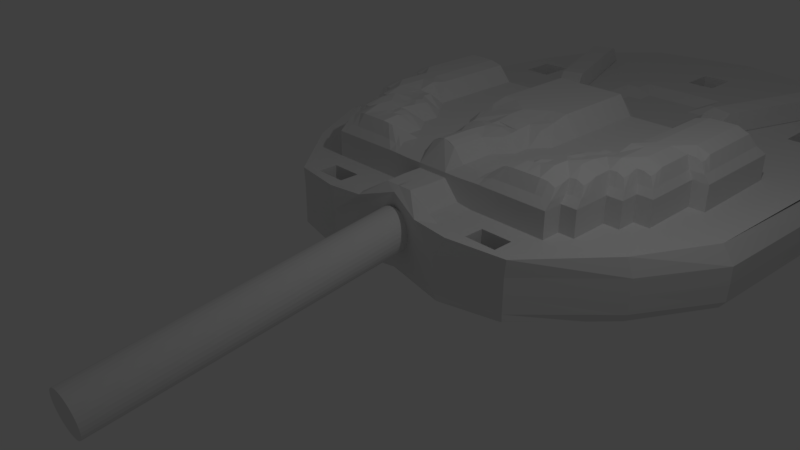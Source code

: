 # Source: ahmed_valve.blend  (saved by Blender 2.78.0; exported with 4.5.12 LTS)
import bpy
from mathutils import Matrix  # noqa: F401  (used for matrix-valued properties, if any)

bpy.ops.wm.read_factory_settings(use_empty=True)
scene = bpy.context.scene
scene.name = 'Scene'

# ---- collections
col_collection_1 = bpy.data.collections.new('Collection 1'); scene.collection.children.link(col_collection_1)

# ---- materials (node trees are filled in below, after node groups)
mat_material = bpy.data.materials.new('Material')
mat_material.alpha_threshold = 0.0
mat_material.use_transparent_shadow = False
mat_material.roughness = 0.5
mat_material.line_color = (0.0, 0.0, 0.0, 1.0)

# ---- material node trees

# ---- world
world_world = bpy.data.worlds.new('World'); scene.world = world_world
world_world.color = (0.05088, 0.05088, 0.05088)
world_world.use_sun_shadow = False
world_world.sun_shadow_jitter_overblur = 0.0
world_world.cycles.sampling_method = 'MANUAL'

# ---- cameras
cam_camera = bpy.data.cameras.new('Camera')
cam_camera.clip_end = 100.0
cam_camera.lens = 35.0
cam_camera.sensor_width = 32.0
cam_camera.sensor_height = 18.0
cam_camera.ortho_scale = 7.314
cam_camera.dof.focus_distance = 0.0
cam_camera.dof.aperture_fstop = 128.0

# ---- lights
light_lamp = bpy.data.lights.new('Lamp', 'POINT')
light_lamp.transmission_factor = 0.0
light_lamp.cutoff_distance = 30.0
light_lamp.energy = 100.0
light_lamp.shadow_buffer_clip_start = 1.001
light_lamp.shadow_soft_size = 0.1
light_lamp.shadow_maximum_resolution = 0.006
light_lamp.use_absolute_resolution = True

# ---- meshes
me_cylinder = bpy.data.meshes.new('Cylinder')
me_cylinder.from_pydata([(0.0, 1.0, -1.0), (0.0, 1.0, 1.0), (0.1951, 0.9808, -1.0), (0.1951, 0.9808, 1.0), (0.3827, 0.9239, -1.0), (0.3827, 0.9239, 1.0), (0.5556, 0.8315, -1.0), (0.5556, 0.8315, 1.0), (0.7071, 0.7071, -1.0), (0.7071, 0.7071, 1.0), (0.8315, 0.5556, -1.0), (0.8315, 0.5556, 1.0), (0.9239, 0.3827, -1.0), (0.9239, 0.3827, 1.0), (0.9808, 0.1951, -1.0), (0.9808, 0.1951, 1.0), (1.0, 7.55e-08, -1.0), (1.0, 7.55e-08, 1.0), (0.9808, -0.1951, -1.0), (0.9808, -0.1951, 1.0), (0.9239, -0.3827, -1.0), (0.9239, -0.3827, 1.0), (0.8315, -0.5556, -1.0), (0.8315, -0.5556, 1.0), (0.7071, -0.7071, -1.0), (0.7071, -0.7071, 1.0), (0.5556, -0.8315, -1.0), (0.5556, -0.8315, 1.0), (0.3827, -0.9239, -1.0), (0.3827, -0.9239, 1.0), (0.1951, -0.9808, -1.0), (0.1951, -0.9808, 1.0), (-3.258e-07, -1.0, -1.0), (-3.258e-07, -1.0, 1.0), (-0.1951, -0.9808, -1.0), (-0.1951, -0.9808, 1.0), (-0.3827, -0.9239, -1.0), (-0.3827, -0.9239, 1.0), (-0.5556, -0.8315, -1.0), (-0.5556, -0.8315, 1.0), (-0.7071, -0.7071, -1.0), (-0.7071, -0.7071, 1.0), (-0.8315, -0.5556, -1.0), (-0.8315, -0.5556, 1.0), (-0.9239, -0.3827, -1.0), (-0.9239, -0.3827, 1.0), (-0.9808, -0.1951, -1.0), (-0.9808, -0.1951, 1.0), (-1.0, 9.656e-07, -1.0), (-1.0, 9.656e-07, 1.0), (-0.9808, 0.1951, -1.0), (-0.9808, 0.1951, 1.0), (-0.9239, 0.3827, -1.0), (-0.9239, 0.3827, 1.0), (-0.8315, 0.5556, -1.0), (-0.8315, 0.5556, 1.0), (-0.7071, 0.7071, -1.0), (-0.7071, 0.7071, 1.0), (-0.5556, 0.8315, -1.0), (-0.5556, 0.8315, 1.0), (-0.3827, 0.9239, -1.0), (-0.3827, 0.9239, 1.0), (-0.1951, 0.9808, -1.0), (-0.1951, 0.9808, 1.0)], [], [(0, 1, 3, 2), (2, 3, 5, 4), (4, 5, 7, 6), (6, 7, 9, 8), (8, 9, 11, 10), (10, 11, 13, 12), (12, 13, 15, 14), (14, 15, 17, 16), (16, 17, 19, 18), (18, 19, 21, 20), (20, 21, 23, 22), (22, 23, 25, 24), (24, 25, 27, 26), (26, 27, 29, 28), (28, 29, 31, 30), (30, 31, 33, 32), (32, 33, 35, 34), (34, 35, 37, 36), (36, 37, 39, 38), (38, 39, 41, 40), (40, 41, 43, 42), (42, 43, 45, 44), (44, 45, 47, 46), (46, 47, 49, 48), (48, 49, 51, 50), (50, 51, 53, 52), (52, 53, 55, 54), (54, 55, 57, 56), (56, 57, 59, 58), (58, 59, 61, 60), (3, 1, 63, 61, 59, 57, 55, 53, 51, 49, 47, 45, 43, 41, 39, 37, 35, 33, 31, 29, 27, 25, 23, 21, 19, 17, 15, 13, 11, 9, 7, 5), (60, 61, 63, 62), (62, 63, 1, 0), (0, 2, 4, 6, 8, 10, 12, 14, 16, 18, 20, 22, 24, 26, 28, 30, 32, 34, 36, 38, 40, 42, 44, 46, 48, 50, 52, 54, 56, 58, 60, 62)])
me_cylinder.use_remesh_preserve_volume = False
me_cylinder.use_remesh_preserve_attributes = False
me_cylinder.use_mirror_vertex_groups = False
me_cylinder.update()
me_cube = bpy.data.meshes.new('Cube')
me_cube.from_pydata([(0.3932, 0.1324, 1.012), (0.4067, 0.1755, 1.534), (0.6257, 0.663, 1.012), (0.6053, 0.6137, 1.584), (0.3046, 0.1557, 1.012), (0.3181, 0.1988, 1.534), (0.537, 0.6862, 1.012), (0.5167, 0.637, 1.584), (0.5899, 0.5813, 1.012), (0.5899, 0.5813, 1.684), (0.5013, 0.6046, 1.012), (0.5013, 0.6046, 1.684), (0.4266, 0.2086, 1.012), (0.3379, 0.2319, 1.684), (0.4266, 0.2086, 1.684), (0.3379, 0.2319, 1.012), (0.7291, 0.7082, -0.7162), (0.7634, -0.7318, -0.7162), (0.7187, 0.7082, 1.0), (0.7507, -0.7318, 1.0), (0.958, 1.073e-06, -0.7162), (-4.941e-05, 1.0, -0.7162), (0.7406, 0.7082, 0.0), (-0.001234, -0.9553, -0.7162), (0.7767, -0.7318, 0.0), (0.9326, 5.96e-07, 1.0), (-0.0004116, 1.0, 1.0), (6.149e-05, -0.9553, 1.475), (2.384e-07, 1.0, 0.0), (-2.98e-07, -0.9553, 0.0), (0.9823, 7.153e-07, 0.0), (-1.192e-07, 8.345e-07, 0.7976), (5.96e-08, 1.192e-06, -0.7162), (0.9307, -0.5, -0.7162), (0.7406, 0.7082, 0.5), (0.7767, -0.7318, 0.5), (0.9071, -0.5, 1.0), (0.8344, 0.5, -0.7162), (0.4523, 0.9193, -0.7162), (0.7394, 0.7082, -0.5), (0.5012, -0.9553, -0.7162), (0.7754, -0.7318, -0.5), (0.8171, 0.5, 1.0), (0.46, 0.9193, 1.0), (0.5058, -0.9553, 1.0), (0.4483, 0.9193, 0.0), (2.384e-07, 1.0, 0.5), (0.0001512, 1.0, -0.5), (0.5, -0.9553, 0.0), (0.0003184, -0.9553, -0.5), (-4.172e-07, -0.9553, 0.513), (0.9534, -0.5, 0.0), (0.8518, 0.5, 0.0), (0.9797, 9.537e-07, -0.5), (0.9823, 5.96e-07, 0.5), (-3.576e-07, -0.5, 1.0), (5.96e-08, 0.5, 1.0), (0.5, 7.153e-07, 1.0), (0.5, 1.073e-06, -0.7162), (1.192e-07, 0.5, -0.7162), (0.0, -0.5, -0.7162), (0.5, -0.5, -0.7162), (0.5, 0.5, -0.7162), (0.5, 0.5, 1.0), (0.8518, 0.5, 0.5), (0.85, 0.5, -0.5), (0.9511, -0.5, -0.5), (0.5, -0.9553, 0.5), (0.5001, -0.9553, -0.5), (0.4487, 0.9193, -0.5), (0.4483, 0.9193, 0.5), (0.9534, -0.5, 0.5), (0.2644, -1.0, -0.7162), (0.2874, -0.9921, 1.088), (-4.172e-07, -0.75, 1.0), (-5.96e-08, 0.25, 0.7976), (0.75, 5.96e-07, 1.0), (0.25, 1.073e-06, -0.7162), (1.192e-07, 0.75, -0.7162), (5.96e-08, -0.25, -0.7162), (-2.384e-07, -0.25, 1.0), (1.192e-07, 0.75, 1.0), (0.25, 8.345e-07, 1.0), (0.75, 1.073e-06, -0.7162), (1.192e-07, 0.25, -0.7162), (0.0, -0.75, -0.7162), (0.25, -0.5, -0.7162), (0.75, -0.5, -0.7162), (0.5, -0.25, -0.7162), (0.5, -0.75, -0.7162), (0.25, 0.5, -0.7162), (0.75, 0.5, -0.7162), (0.5, 0.75, -0.7162), (0.5, 0.25, -0.7162), (0.5, 0.25, 1.0), (0.5, 0.75, 1.0), (0.75, 0.5, 1.0), (0.25, 0.5, 1.0), (0.5, -0.75, 1.0), (0.75, -0.5, 1.0), (0.75, -0.25, 1.0), (0.25, 0.75, 1.0), (0.75, 0.25, 1.0), (0.75, 0.25, -0.7162), (0.25, 0.75, -0.7162), (0.75, -0.25, -0.7162), (0.25, -0.25, -0.7162), (0.25, -0.75, -0.7162), (0.25, 0.25, -0.7162), (0.25, 0.25, 1.0), (-4.768e-07, -0.875, 1.604), (-1.192e-07, 0.125, 0.7976), (0.875, 5.96e-07, 1.0), (0.125, 1.192e-06, -0.7162), (5.96e-08, -0.125, -0.7162), (-2.98e-07, -0.375, 1.0), (1.192e-07, 0.625, 1.0), (0.375, 7.153e-07, 1.0), (0.625, 1.073e-06, -0.7162), (1.192e-07, 0.375, -0.7162), (0.0, -0.625, -0.7162), (0.125, -0.5, -0.7162), (0.625, -0.5, -0.7162), (0.5, -0.125, -0.7162), (0.5, -0.625, -0.7162), (0.125, 0.5, -0.7162), (0.625, 0.5, -0.7162), (0.5, 0.375, -0.7162), (0.5, 0.125, 1.0), (0.5, 0.625, 1.0), (0.375, 0.5, 1.0), (0.5, -0.875, 1.0), (0.875, -0.5, 1.0), (-4.172e-07, -0.625, 1.0), (0.0, 0.375, 0.7976), (0.625, 5.96e-07, 1.0), (0.375, 1.073e-06, -0.7162), (1.192e-07, 0.625, -0.7162), (5.96e-08, -0.375, -0.7162), (-1.788e-07, -0.125, 1.0), (0.125, 8.345e-07, 0.7976), (0.875, 9.537e-07, -0.7162), (5.96e-08, 0.125, -0.7162), (0.0, -0.875, -0.7162), (0.375, -0.5, -0.7162), (0.875, -0.5, -0.7162), (0.5, -0.375, -0.7162), (0.5, -0.875, -0.7162), (0.375, 0.5, -0.7162), (0.5, 0.625, -0.7162), (0.5, 0.125, -0.7162), (0.5, 0.375, 1.0), (0.625, 0.5, 1.0), (0.125, 0.5, 1.0), (0.75, -0.375, 1.0), (0.75, -0.125, 1.0), (0.25, 0.625, 1.0), (0.375, 0.75, 1.0), (0.125, 0.75, 1.0), (0.75, 0.125, 1.0), (0.75, 0.375, 1.0), (0.625, 0.25, 1.0), (0.625, 0.25, -0.7162), (0.75, 0.375, -0.7162), (0.75, 0.125, -0.7162), (0.125, 0.75, -0.7162), (0.375, 0.75, -0.7162), (0.25, 0.625, -0.7162), (0.625, -0.25, -0.7162), (0.75, -0.125, -0.7162), (0.75, -0.375, -0.7162), (0.125, -0.25, -0.7162), (0.375, -0.25, -0.7162), (0.25, -0.125, -0.7162), (0.25, -0.375, -0.7162), (0.125, -0.75, -0.7162), (0.375, -0.75, -0.7162), (0.25, -0.625, -0.7162), (0.25, -0.875, -0.7162), (0.125, 0.25, -0.7162), (0.375, 0.25, -0.7162), (0.25, 0.375, -0.7162), (0.25, 0.125, -0.7162), (0.25, 0.125, 1.0), (0.25, 0.375, 1.0), (0.375, 0.25, 1.0), (0.125, 0.25, 0.7976), (0.25, -0.875, 1.0), (0.375, -0.875, 1.0), (0.125, 0.375, 0.7976), (0.375, 0.375, 1.0), (0.375, 0.125, 1.0), (0.375, 0.125, -0.7162), (0.375, 0.375, -0.7162), (0.125, 0.375, -0.7162), (0.375, -0.875, -0.7162), (0.375, -0.625, -0.7162), (0.125, -0.625, -0.7162), (0.375, -0.375, -0.7162), (0.375, -0.125, -0.7162), (0.125, -0.125, -0.7162), (0.625, -0.125, -0.7162), (0.625, -0.625, -0.7162), (0.375, 0.625, -0.7162), (0.625, 0.375, -0.7162), (0.625, 0.375, 1.0), (0.375, 0.625, 1.0), (0.625, -0.625, 1.0), (0.125, 0.625, 1.0), (0.625, 0.125, 1.0), (0.625, 0.125, -0.7162), (0.125, 0.625, -0.7162), (0.625, -0.375, -0.7162), (0.125, -0.375, -0.7162), (0.125, -0.875, -0.7162), (0.125, 0.125, -0.7162), (0.125, 0.125, 0.7976), (0.125, -0.875, 1.058), (-0.0007591, -0.9375, 1.604), (-1.192e-07, 0.0625, 0.7976), (0.9375, 4.768e-07, 1.0), (0.0625, 1.192e-06, -0.7162), (5.96e-08, -0.0625, -0.7162), (-2.98e-07, -0.4375, 1.0), (5.96e-08, 0.5625, 1.0), (0.4375, 7.153e-07, 1.0), (0.5625, 1.073e-06, -0.7162), (1.192e-07, 0.4375, -0.7162), (0.0, -0.5625, -0.7162), (0.0625, -0.5, -0.7162), (0.5625, -0.5, -0.7162), (0.5, -0.0625, -0.7162), (0.5, -0.5625, -0.7162), (0.0625, 0.5, -0.7162), (0.5625, 0.5, -0.7162), (0.5, 0.4375, -0.7162), (0.5, 0.0625, 1.0), (0.5, 0.5625, 1.0), (0.4375, 0.5, 1.0), (0.5017, -0.9375, 1.0), (0.9114, -0.5, 1.0), (-4.172e-07, -0.6875, 1.0), (0.0, 0.3125, 0.7976), (0.6875, 5.96e-07, 1.0), (0.3125, 1.073e-06, -0.7162), (5.96e-08, -0.3125, -0.7162), (-2.384e-07, -0.1875, 1.0), (0.1875, 8.345e-07, 0.7976), (0.8125, 1.073e-06, -0.7162), (5.96e-08, 0.1875, -0.7162), (0.0, -0.8125, -0.7162), (0.3125, -0.5, -0.7162), (0.8125, -0.5, -0.7162), (0.5, -0.3125, -0.7162), (0.5, -0.8125, -0.7162), (0.3125, 0.5, -0.7162), (0.8125, 0.5, -0.7162), (0.5, 0.6875, -0.7162), (0.5, 0.1875, -0.7162), (0.5, 0.3125, 1.0), (0.6875, 0.5, 1.0), (0.1875, 0.5, 1.0), (0.6875, -0.5, 1.0), (0.75, -0.4375, 1.0), (0.75, -0.1875, 1.0), (0.25, 0.5625, 1.0), (0.4375, 0.75, 1.0), (0.1875, 0.75, 1.0), (0.75, 0.0625, 1.0), (0.75, 0.3125, 1.0), (0.6875, 0.25, 1.0), (0.5625, 0.25, -0.7162), (0.75, 0.4375, -0.7162), (0.75, 0.1875, -0.7162), (0.0625, 0.75, -0.7162), (0.3125, 0.75, -0.7162), (0.25, 0.6875, -0.7162), (0.5625, -0.75, -0.7162), (0.5625, -0.25, -0.7162), (0.75, -0.0625, -0.7162), (0.75, -0.3125, -0.7162), (0.0625, -0.25, -0.7162), (0.3125, -0.25, -0.7162), (0.25, -0.0625, -0.7162), (0.25, -0.3125, -0.7162), (0.0625, -0.75, -0.7162), (0.3125, -0.75, -0.7162), (0.25, -0.5625, -0.7162), (0.25, -0.8125, -0.7162), (0.0625, 0.25, -0.7162), (0.3125, 0.25, -0.7162), (0.25, 0.4375, -0.7162), (0.25, 0.1875, -0.7162), (0.25, 0.0625, 1.0), (0.25, 0.3125, 1.0), (0.4375, 0.25, 1.0), (0.1875, 0.25, 0.7976), (0.25, -0.9375, 1.0), (-0.0001757, -0.8125, 1.604), (-5.96e-08, 0.1875, 0.7976), (0.8125, 5.96e-07, 1.0), (0.1875, 1.073e-06, -0.7162), (5.96e-08, -0.1875, -0.7162), (-2.98e-07, -0.3125, 1.0), (0.3125, 7.153e-07, 1.0), (0.6875, 1.073e-06, -0.7162), (1.192e-07, 0.3125, -0.7162), (0.0, -0.6875, -0.7162), (0.1875, -0.5, -0.7162), (0.6875, -0.5, -0.7162), (0.5, -0.1875, -0.7162), (0.5, -0.6875, -0.7162), (0.1875, 0.5, -0.7162), (0.6875, 0.5, -0.7162), (0.5, 0.3125, -0.7162), (0.5, 0.1875, 1.0), (0.5, 0.6875, 1.0), (0.8125, 0.5, 1.0), (0.3125, 0.5, 1.0), (0.5, -0.8125, 1.0), (0.8125, -0.5, 1.0), (-3.576e-07, -0.5625, 1.0), (0.0, 0.4375, 0.7976), (0.5625, 7.153e-07, 1.0), (0.4375, 1.073e-06, -0.7162), (1.192e-07, 0.5625, -0.7162), (5.96e-08, -0.4375, -0.7162), (-1.788e-07, -0.0625, 0.7976), (0.0625, 8.345e-07, 0.7976), (0.9375, 9.537e-07, -0.7162), (5.96e-08, 0.0625, -0.7162), (0.0005766, -0.9375, -0.7162), (0.4375, -0.5, -0.7162), (0.9247, -0.5, -0.7162), (0.5, -0.4375, -0.7162), (0.5004, -0.9375, -0.7162), (0.4375, 0.5, -0.7162), (0.5, 0.5625, -0.7162), (0.5, 0.0625, -0.7162), (0.5, 0.4375, 1.0), (0.5625, 0.5, 1.0), (0.0625, 0.5, 1.0), (0.5, -0.0625, 1.0), (0.25, -0.0625, 1.0), (0.75, -0.3125, 1.0), (0.75, -0.0625, 1.0), (0.5625, -0.75, 1.0), (0.25, 0.6875, 1.0), (0.3125, 0.75, 1.0), (0.0625, 0.75, 1.0), (0.75, 0.1875, 1.0), (0.75, 0.4375, 1.0), (0.5625, 0.25, 1.0), (0.6875, 0.25, -0.7162), (0.75, 0.3125, -0.7162), (0.75, 0.0625, -0.7162), (0.1875, 0.75, -0.7162), (0.4375, 0.75, -0.7162), (0.25, 0.5625, -0.7162), (0.6875, -0.25, -0.7162), (0.75, -0.1875, -0.7162), (0.75, -0.4375, -0.7162), (0.1875, -0.25, -0.7162), (0.4375, -0.25, -0.7162), (0.25, -0.1875, -0.7162), (0.25, -0.4375, -0.7162), (0.1875, -0.75, -0.7162), (0.4375, -0.75, -0.7162), (0.25, -0.6875, -0.7162), (0.2644, -0.9375, -0.7162), (0.1875, 0.25, -0.7162), (0.4375, 0.25, -0.7162), (0.25, 0.3125, -0.7162), (0.25, 0.0625, -0.7162), (0.25, 0.1875, 1.0), (0.25, 0.4375, 1.0), (0.3125, 0.25, 1.0), (0.0625, 0.25, 0.7976), (0.25, -0.8125, 1.0), (0.1875, -0.0625, 1.751), (0.25, -0.0625, 1.751), (0.375, -0.9375, 1.0), (0.375, -0.8125, 1.0), (0.4375, -0.875, 1.0), (0.3125, -0.875, 1.0), (0.125, 0.3125, 0.7976), (0.125, 0.4375, 0.7976), (0.1875, 0.375, 0.7976), (0.0625, 0.375, 0.7976), (0.375, 0.3125, 1.0), (0.375, 0.4375, 1.0), (0.4375, 0.375, 1.0), (0.3125, 0.375, 1.0), (0.375, 0.0625, 1.0), (0.375, 0.1875, 1.0), (0.4375, 0.125, 1.0), (0.3125, 0.125, 1.0), (0.3125, 0.125, -0.7162), (0.4375, 0.125, -0.7162), (0.375, 0.1875, -0.7162), (0.375, 0.0625, -0.7162), (0.3125, 0.375, -0.7162), (0.4375, 0.375, -0.7162), (0.375, 0.4375, -0.7162), (0.375, 0.3125, -0.7162), (0.0625, 0.375, -0.7162), (0.1875, 0.375, -0.7162), (0.125, 0.4375, -0.7162), (0.125, 0.3125, -0.7162), (0.3125, -0.875, -0.7162), (0.4375, -0.875, -0.7162), (0.375, -0.8125, -0.7162), (0.375, -0.9375, -0.7162), (0.3125, -0.625, -0.7162), (0.4375, -0.625, -0.7162), (0.375, -0.5625, -0.7162), (0.375, -0.6875, -0.7162), (0.0625, -0.625, -0.7162), (0.1875, -0.625, -0.7162), (0.125, -0.5625, -0.7162), (0.125, -0.6875, -0.7162), (0.3125, -0.375, -0.7162), (0.4375, -0.375, -0.7162), (0.375, -0.3125, -0.7162), (0.375, -0.4375, -0.7162), (0.3125, -0.125, -0.7162), (0.4375, -0.125, -0.7162), (0.375, -0.0625, -0.7162), (0.375, -0.1875, -0.7162), (0.0625, -0.125, -0.7162), (0.1875, -0.125, -0.7162), (0.125, -0.0625, -0.7162), (0.125, -0.1875, -0.7162), (0.5625, -0.125, -0.7162), (0.6875, -0.125, -0.7162), (0.625, -0.0625, -0.7162), (0.625, -0.1875, -0.7162), (0.5625, -0.625, -0.7162), (0.625, -0.5625, -0.7162), (0.3125, 0.625, -0.7162), (0.4375, 0.625, -0.7162), (0.375, 0.6875, -0.7162), (0.375, 0.5625, -0.7162), (0.5625, 0.375, -0.7162), (0.625, 0.4375, -0.7162), (0.625, 0.3125, -0.7162), (0.625, 0.3125, 1.0), (0.625, 0.4375, 1.0), (0.5625, 0.375, 1.0), (0.375, 0.5625, 1.0), (0.375, 0.6875, 1.0), (0.4375, 0.625, 1.0), (0.3125, 0.625, 1.0), (0.625, -0.5625, 1.0), (0.5625, -0.625, 1.0), (0.75, -0.25, 1.771), (0.625, -0.0625, 1.0), (0.75, -0.3125, 1.771), (0.004343, -0.5625, 1.751), (-3.576e-07, -0.5, 1.751), (0.125, -0.0625, 0.7976), (0.1875, -0.8125, 1.771), (0.125, -0.8125, 1.751), (0.125, -0.0625, 1.751), (0.375, -0.0625, 1.0), (0.4375, -0.0625, 1.751), (0.5, -0.0625, 1.751), (0.5002, -0.75, 1.77), (0.5, -0.8125, 1.771), (0.375, -0.0625, 1.751), (0.6875, -0.5, 1.771), (0.6875, -0.5625, 1.771), (-2.384e-07, -0.25, 1.751), (-2.384e-07, -0.1875, 1.751), (0.75, -0.1875, 1.771), (-4.172e-07, -0.75, 1.751), (-4.172e-07, -0.6875, 1.751), (0.6875, -0.375, 1.0), (-2.98e-07, -0.375, 1.751), (0.125, 0.5625, 1.0), (0.125, 0.6875, 1.0), (0.1875, 0.625, 1.0), (0.0625, 0.625, 1.0), (0.625, 0.0625, 1.0), (0.625, 0.1875, 1.0), (0.6875, 0.125, 1.0), (0.5625, 0.125, 1.0), (0.5625, 0.125, -0.7162), (0.6875, 0.125, -0.7162), (0.625, 0.1875, -0.7162), (0.625, 0.0625, -0.7162), (0.0625, 0.625, -0.7162), (0.1875, 0.625, -0.7162), (0.125, 0.6875, -0.7162), (0.125, 0.5625, -0.7162), (0.5625, -0.375, -0.7162), (0.6875, -0.375, -0.7162), (0.625, -0.3125, -0.7162), (0.625, -0.4375, -0.7162), (0.0625, -0.375, -0.7162), (0.1875, -0.375, -0.7162), (0.125, -0.3125, -0.7162), (0.125, -0.4375, -0.7162), (0.0625, -0.875, -0.7162), (0.1875, -0.875, -0.7162), (0.125, -0.8125, -0.7162), (0.125, -0.9375, -0.7162), (0.0625, 0.125, -0.7162), (0.1875, 0.125, -0.7162), (0.125, 0.1875, -0.7162), (0.125, 0.0625, -0.7162), (0.125, 0.0625, 0.7976), (0.125, 0.1875, 0.7976), (0.1875, 0.125, 0.7976), (0.0625, 0.125, 0.7976), (0.125, -0.9375, 1.058), (0.125, -0.8125, 1.058), (0.1875, -0.875, 1.0), (0.0625, -0.875, 1.604), (0.0625, -0.8125, 1.604), (0.1875, -0.8125, 1.0), (0.1875, -0.9375, 1.0), (0.0625, 0.1875, 0.7976), (0.1875, 0.1875, 0.7976), (0.1875, 0.0625, 0.7976), (0.1875, 0.0625, -0.7162), (0.1875, 0.1875, -0.7162), (0.0625, 0.1875, -0.7162), (0.1875, -0.9375, -0.7162), (0.1875, -0.8125, -0.7162), (0.0625, -0.8125, -0.7162), (0.1875, -0.4375, -0.7162), (0.1875, -0.3125, -0.7162), (0.0625, -0.3125, -0.7162), (0.6875, -0.4375, -0.7162), (0.6875, -0.3125, -0.7162), (0.5625, -0.3125, -0.7162), (0.1875, 0.5625, -0.7162), (0.1875, 0.6875, -0.7162), (0.0625, 0.6875, -0.7162), (0.6875, 0.0625, -0.7162), (0.6875, 0.1875, -0.7162), (0.5625, 0.1875, -0.7162), (0.5625, 0.1875, 1.0), (0.6875, 0.1875, 1.0), (0.6875, 0.0625, 1.0), (0.0625, 0.6875, 1.0), (0.1875, 0.6875, 1.0), (0.1875, 0.5625, 1.0), (-2.98e-07, -0.3125, 1.751), (0.5625, -0.0625, 1.751), (0.6875, -0.4375, 1.0), (0.625, -0.0625, 1.751), (0.625, -0.5624, 1.77), (0.375, -0.8125, 1.771), (0.3125, -0.8125, 1.771), (0.75, -0.375, 1.771), (0.5625, -0.75, 1.771), (0.3125, -0.0625, 1.0), (0.4375, -0.0625, 1.0), (-4.172e-07, -0.625, 1.751), (0.0625, -0.0625, 0.7976), (0.1875, -0.0625, 0.7976), (0.625, -0.6249, 1.771), (0.5625, -0.0625, 1.0), (0.6875, -0.0625, 1.0), (0.25, -0.8125, 1.771), (-1.788e-07, -0.125, 1.751), (0.6875, -0.5625, 1.0), (0.3125, 0.6875, 1.0), (0.4375, 0.6875, 1.0), (0.4375, 0.5625, 1.0), (0.5625, 0.4375, 1.0), (0.6875, 0.4375, 1.0), (0.6875, 0.3125, 1.0), (0.6875, 0.3125, -0.7162), (0.6875, 0.4375, -0.7162), (0.5625, 0.4375, -0.7162), (0.4375, 0.5625, -0.7162), (0.4375, 0.6875, -0.7162), (0.3125, 0.6875, -0.7162), (0.6875, -0.5625, -0.7162), (0.5625, -0.5625, -0.7162), (0.6875, -0.1875, -0.7162), (0.6875, -0.0625, -0.7162), (0.5625, -0.0625, -0.7162), (0.1875, -0.1875, -0.7162), (0.1875, -0.0625, -0.7162), (0.0625, -0.0625, -0.7162), (0.4375, -0.1875, -0.7162), (0.4375, -0.0625, -0.7162), (0.3125, -0.0625, -0.7162), (0.4375, -0.4375, -0.7162), (0.4375, -0.3125, -0.7162), (0.3125, -0.3125, -0.7162), (0.1875, -0.6875, -0.7162), (0.1875, -0.5625, -0.7162), (0.0625, -0.5625, -0.7162), (0.4375, -0.6875, -0.7162), (0.4375, -0.5625, -0.7162), (0.3125, -0.5625, -0.7162), (0.4375, -0.9375, -0.7162), (0.4375, -0.8125, -0.7162), (0.3125, -0.8125, -0.7162), (0.1875, 0.3125, -0.7162), (0.1875, 0.4375, -0.7162), (0.0625, 0.4375, -0.7162), (0.4375, 0.3125, -0.7162), (0.4375, 0.4375, -0.7162), (0.3125, 0.4375, -0.7162), (0.4375, 0.0625, -0.7162), (0.4375, 0.1875, -0.7162), (0.3125, 0.1875, -0.7162), (0.3125, 0.1875, 1.0), (0.4375, 0.1875, 1.0), (0.4375, 0.0625, 1.0), (0.3125, 0.4375, 1.0), (0.4375, 0.4375, 1.0), (0.4375, 0.3125, 1.0), (0.0625, 0.4375, 0.7976), (0.1875, 0.4375, 1.0), (0.1875, 0.3125, 0.7976), (0.3125, -0.8125, 1.0), (0.4375, -0.8125, 1.0), (0.4375, -0.9375, 1.0), (-1.788e-07, -0.1167, 1.751), (0.6875, -0.4375, 1.771), (0.75, -0.0625, 1.771), (0.75, -0.125, 1.771), (-2.98e-07, -0.4375, 1.751), (0.6874, -0.3747, 1.771), (0.0625, -0.8125, 1.751), (0.5625, -0.6875, 1.77), (0.3125, -0.9375, 1.0), (0.0625, 0.3125, 0.7976), (0.3125, 0.3125, 1.0), (0.3125, 0.0625, 1.0), (0.3125, 0.0625, -0.7162), (0.3125, 0.3125, -0.7162), (0.0625, 0.3125, -0.7162), (0.3125, -0.9375, -0.7162), (0.3125, -0.6875, -0.7162), (0.0625, -0.6875, -0.7162), (0.3125, -0.4375, -0.7162), (0.3125, -0.1875, -0.7162), (0.0625, -0.1875, -0.7162), (0.5625, -0.1875, -0.7162), (0.5625, -0.6875, -0.7162), (0.3125, 0.5625, -0.7162), (0.5625, 0.3125, -0.7162), (0.5625, 0.3125, 1.0), (0.3125, 0.5625, 1.0), (0.5625, -0.6875, 1.0), (0.6875, -0.0625, 1.751), (0.0625, -0.1167, 1.751), (0.5625, -0.6247, 1.77), (-0.0001405, -0.8125, 1.751), (0.4375, -0.8125, 1.771), (0.3125, -0.0625, 1.751), (0.0625, 0.5625, 1.0), (0.5625, 0.0625, 1.0), (0.5625, 0.0625, -0.7162), (0.0625, 0.5625, -0.7162), (0.5625, -0.4375, -0.7162), (0.0625, -0.4375, -0.7162), (0.0625, -0.9375, -0.7162), (0.0625, 0.0625, -0.7162), (0.0625, 0.0625, 0.7976), (0.05561, -0.9375, 1.604), (0.1387, -0.9855, 1.15), (1.192e-07, 0.625, 1.0), (0.75, 0.4375, 1.0), (0.75, 0.375, 1.0), (0.3125, -0.875, 1.0), (0.375, -0.875, 1.0), (0.625, 0.4375, 1.0), (0.625, 0.375, 1.0), (0.75, 0.3125, 1.0), (1.192e-07, 0.75, 1.0), (0.0625, 0.75, 1.0), (0.375, -0.9375, 1.0), (0.4375, -0.875, 1.0), (0.625, 0.3125, 1.0), (0.0625, 0.625, 1.0), (0.0625, 0.6875, 1.0), (0.6875, 0.4375, 1.0), (0.6875, 0.3125, 1.0), (0.4375, -0.9375, 1.0), (0.3125, -0.9375, 1.0), (1.192e-07, 0.625, -0.7086), (0.75, 0.4375, -0.7086), (0.75, 0.375, -0.7086), (0.3125, -0.875, -0.7086), (0.375, -0.875, -0.7086), (0.625, 0.4375, -0.7086), (0.625, 0.375, -0.7086), (0.75, 0.3125, -0.7086), (1.192e-07, 0.75, -0.7086), (0.0625, 0.75, -0.7086), (0.375, -0.9375, -0.7086), (0.4375, -0.875, -0.7086), (0.625, 0.3125, -0.7086), (0.0625, 0.625, -0.7086), (0.0625, 0.6875, -0.7086), (0.6875, 0.4375, -0.7086), (0.6875, 0.3125, -0.7086), (0.4375, -0.9375, -0.7086), (0.3125, -0.9375, -0.7086), (-0.0003596, -0.4348, 2.502), (-0.0003596, -0.4903, 2.499), (0.4826, -0.4348, 2.487), (0.4826, -0.4903, 2.366), (0.427, -0.4903, 2.329), (0.0, -0.6569, 2.463), (-1.669e-06, -0.7124, 2.466), (-0.0003595, -0.2127, 2.502), (-0.0003595, -0.2682, 2.502), (0.4826, -0.6569, 2.502), (0.4871, -0.7083, 2.31), (0.4833, -0.2127, 2.391), (0.4833, -0.2682, 2.391), (0.2049, -0.4903, 1.907), (0.2605, -0.4903, 1.907), (0.2605, -0.4348, 1.907), (0.2605, -0.2127, 1.907), (0.2605, -0.2682, 1.907), (0.427, -0.2682, 1.907), (0.2049, -0.2682, 1.907), (0.6993, -0.2119, 2.348), (0.7004, -0.2674, 2.348), (0.6491, -0.2682, 2.502), (0.2605, -0.6569, 1.907), (0.2605, -0.7124, 1.907), (0.427, -0.7124, 2.501), (0.2049, -0.7124, 1.907), (-0.0003595, -0.3237, 2.502), (-0.0003595, -0.3793, 2.502), (0.4833, -0.3237, 2.391), (0.4833, -0.3793, 2.391), (0.316, -0.4903, 1.907), (0.3715, -0.4903, 1.907), (0.0002827, -0.5458, 2.418), (0.0003584, -0.6014, 2.419), (-0.0003595, -0.1016, 2.502), (-0.0003595, -0.1572, 2.502), (0.4826, -0.5458, 2.411), (0.4826, -0.6014, 2.496), (0.4833, -0.1016, 2.391), (0.4833, -0.1572, 2.391), (0.5381, -0.4903, 2.496), (0.5936, -0.4903, 2.502), (0.0939, -0.4901, 2.372), (0.1477, -0.4907, 2.29), (0.2605, -0.3237, 1.907), (0.2605, -0.3793, 1.907), (0.2605, -0.1016, 1.907), (0.2605, -0.1572, 1.907), (0.316, -0.2682, 1.907), (0.3715, -0.2682, 1.907), (0.09388, -0.2682, 2.502), (0.1494, -0.2682, 2.502), (0.7021, -0.323, 2.349), (0.7022, -0.3607, 2.25), (0.6972, -0.1009, 2.346), (0.6983, -0.1564, 2.347), (0.5373, -0.2682, 2.489), (0.5936, -0.2682, 2.502), (0.2605, -0.5458, 1.907), (0.2605, -0.6014, 1.907), (0.316, -0.7124, 2.386), (0.3715, -0.7124, 2.411), (0.09388, -0.7124, 1.916), (0.1494, -0.7124, 1.907), (0.1494, -0.6569, 1.907), (0.1494, -0.5458, 1.907), (0.1494, -0.6014, 1.907), (0.2049, -0.6014, 1.907), (0.09158, -0.6021, 2.266), (0.371, -0.6564, 2.378), (0.3713, -0.5469, 2.282), (0.3715, -0.6014, 2.329), (0.427, -0.6014, 2.366), (0.316, -0.6014, 1.907), (0.5949, -0.5411, 2.331), (0.5938, -0.5932, 2.221), (0.5405, -0.5971, 2.323), (0.5936, -0.2127, 2.502), (0.5936, -0.1016, 2.502), (0.5936, -0.1572, 2.502), (0.6491, -0.1572, 2.502), (0.5373, -0.1572, 2.489), (0.1494, -0.2127, 2.502), (0.1494, -0.1016, 2.502), (0.1494, -0.1572, 2.502), (0.2049, -0.1572, 1.907), (0.09388, -0.1572, 2.502), (0.3715, -0.2127, 1.907), (0.3715, -0.1016, 1.907), (0.3715, -0.1572, 1.907), (0.427, -0.1572, 1.907), (0.316, -0.1572, 1.907), (0.3715, -0.4348, 1.907), (0.3715, -0.3237, 1.907), (0.3715, -0.3793, 1.907), (0.427, -0.3793, 1.907), (0.316, -0.3793, 1.907), (0.1494, -0.4348, 2.386), (0.1494, -0.3237, 2.502), (0.1494, -0.3793, 2.502), (0.2049, -0.3793, 1.907), (0.09388, -0.3793, 2.502), (0.5936, -0.4348, 2.502), (0.5936, -0.3237, 2.502), (0.5936, -0.3793, 2.502), (0.6482, -0.3623, 2.347), (0.5373, -0.3793, 2.489), (0.6494, -0.4902, 2.342), (-1.669e-06, -0.7679, 2.466), (0.486, -0.7656, 2.206), (0.5408, -0.705, 2.216), (0.2713, -0.7666, 2.277), (0.3715, -0.7679, 2.337), (0.1494, -0.7679, 1.907), (0.09388, -0.7679, 1.916), (0.2049, -0.7679, 1.928), (0.5373, -0.3237, 2.489), (0.6491, -0.3237, 2.502), (0.6481, -0.4346, 2.339), (0.09388, -0.3237, 2.502), (0.2049, -0.3237, 1.907), (0.2049, -0.4348, 1.907), (0.316, -0.3237, 1.907), (0.427, -0.3237, 1.907), (0.427, -0.4348, 1.907), (0.316, -0.1016, 1.907), (0.427, -0.1016, 1.907), (0.427, -0.2127, 1.907), (0.09388, -0.1016, 2.502), (0.2049, -0.1016, 1.907), (0.2049, -0.2127, 1.907), (0.5373, -0.1016, 2.489), (0.6491, -0.1016, 2.502), (0.6491, -0.2127, 2.502), (0.5381, -0.5458, 2.501), (0.6487, -0.5372, 2.236), (0.316, -0.7679, 2.337), (0.4271, -0.7675, 2.335), (0.316, -0.5458, 1.907), (0.4269, -0.5455, 2.339), (0.427, -0.6569, 2.487), (0.09388, -0.5458, 2.329), (0.2049, -0.5458, 1.907), (0.2049, -0.6569, 1.907), (0.09388, -0.6569, 1.916), (0.3163, -0.6586, 2.262), (0.5416, -0.658, 2.32), (0.5373, -0.2127, 2.489), (0.09388, -0.2127, 2.502), (0.316, -0.2127, 1.907), (0.316, -0.4348, 1.907), (0.09388, -0.4348, 2.411), (0.5381, -0.4348, 2.502), (0.25, -1.0, 0.0), (0.25, -1.0, 0.5), (0.2515, -1.0, -0.5), (0.4548, -0.4903, 2.329), (-2.939e-05, -0.6847, 2.466), (0.0002549, -0.5736, 2.418), (0.1207, -0.4897, 2.336), (0.3437, -0.7124, 2.386), (0.3714, -0.6842, 2.384), (0.3729, -0.5743, 2.319), (0.1503, -0.4632, 2.322), (-1.669e-06, -0.7402, 2.466), (0.4826, -0.5181, 2.366), (0.04969, -0.7124, 2.318), (0.04559, -0.6003, 2.357), (0.3993, -0.6014, 2.329), (0.09388, -0.7402, 1.916), (0.04969, -0.7679, 2.318), (0.427, -0.5733, 2.379), (0.427, -0.5181, 2.329), (0.4548, -0.5458, 2.366), (0.3979, -0.5451, 2.339), (0.09458, -0.5747, 2.302), (0.04628, -0.5458, 2.329), (0.09388, -0.6847, 1.916), (0.04983, -0.6569, 2.311), (0.3181, -0.6857, 2.316), (0.3416, -0.6558, 2.342), (0.09417, -0.4624, 2.376), (0.1216, -0.4348, 2.386), (0.1233, -0.4622, 2.369), (0.3435, -0.683, 2.397), (0.4548, -0.5181, 2.329), (0.04969, -0.7402, 2.318), (0.3995, -0.5726, 2.376), (0.04858, -0.5729, 2.392), (0.04969, -0.6847, 2.318), (-1.669e-06, -0.6985, 2.466), (-1.669e-06, -0.7541, 2.466), (-3.296e-05, -0.6708, 2.465), (-1.669e-06, -0.7263, 2.466), (0.02681, -0.7124, 2.405), (0.02681, -0.7679, 2.405), (0.02699, -0.6569, 2.401), (0.04969, -0.7541, 2.318), (0.04969, -0.7263, 2.318), (0.02681, -0.7402, 2.405), (0.04969, -0.6985, 2.318), (0.04976, -0.6708, 2.314), (0.0268, -0.6847, 2.405), (0.02689, -0.6708, 2.403), (0.02681, -0.7263, 2.405), (0.02681, -0.7541, 2.405), (0.02681, -0.6985, 2.405), (0.2179, -0.8126, 1.776), (0.4062, -0.8125, 1.771), (0.75, -0.1562, 1.771), (0.4687, -0.8125, 1.771), (0.5625, -0.6563, 1.77), (0.5938, -0.625, 1.77), (0.5625, -0.7186, 1.77), (0.6875, -0.4062, 1.771), (0.7187, -0.3746, 1.772), (0.75, -0.09375, 1.771), (0.6875, -0.4687, 1.771), (0.2812, -0.8125, 1.771), (0.625, -0.5938, 1.77), (0.5312, -0.75, 1.771), (0.75, -0.3438, 1.771), (0.3437, -0.8125, 1.771), (0.6564, -0.5625, 1.771), (0.75, -0.2187, 1.771), (0.6875, -0.5312, 1.771), (0.5003, -0.7813, 1.769), (0.75, -0.2812, 1.771), (0.7254, -0.3171, 1.999), (0.4985, -0.7919, 1.955), (0.6709, -0.5494, 1.989), (0.612, -0.5501, 1.977), (0.3142, -0.7902, 1.981), (0.7255, -0.3715, 1.99), (0.6131, -0.6091, 1.978), (0.2511, -0.7917, 1.973), (0.722, -0.1401, 1.996), (0.6665, -0.37, 1.995), (0.5541, -0.6098, 1.965), (0.4323, -0.7902, 1.981), (0.5552, -0.6732, 1.966), (0.7209, -0.08108, 1.995), (0.6687, -0.4358, 1.988), (0.5564, -0.7278, 1.967), (0.3733, -0.7902, 1.981), (0.7231, -0.1991, 1.997), (0.6698, -0.4948, 1.989), (0.4974, -0.7285, 1.954), (0.1955, -0.7901, 1.858), (0.7243, -0.2581, 1.998), (0.6999, -0.2397, 2.348), (0.7038, -0.3457, 2.255), (0.6977, -0.1286, 2.346), (0.5965, -0.5704, 2.261), (0.5669, -0.5923, 2.314), (0.6779, -0.3582, 2.313), (0.6988, -0.1841, 2.347), (0.4893, -0.7384, 2.25), (0.7009, -0.2952, 2.349), (0.5115, -0.7035, 2.305), (0.2344, -0.7672, 2.068), (0.6486, -0.4624, 2.339), (0.6476, -0.4069, 2.339), (0.651, -0.5142, 2.273), (0.6217, -0.5366, 2.31), (0.3437, -0.7679, 2.337), (0.2898, -0.7679, 2.322), (0.4557, -0.7631, 2.294), (0.3993, -0.7679, 2.337), (0.5429, -0.682, 2.252), (0.5408, -0.6302, 2.318), (0.7248, -0.2876, 1.998), (0.4979, -0.7624, 1.954), (0.6704, -0.5243, 1.989), (0.7237, -0.2286, 1.997), (0.639, -0.5498, 1.981), (0.3437, -0.7902, 1.981), (0.726, -0.3478, 1.985), (0.5213, -0.7269, 1.979), (0.6125, -0.584, 1.977), (0.2844, -0.7905, 1.974), (0.6692, -0.4653, 1.988), (0.7214, -0.1106, 1.995), (0.6966, -0.3717, 1.983), (0.6681, -0.4063, 1.987), (0.5558, -0.7027, 1.966), (0.5801, -0.6088, 1.98), (0.5547, -0.6437, 1.965), (0.4624, -0.7904, 1.978), (0.7226, -0.1696, 1.996), (0.4028, -0.7902, 1.981), (0.2173, -0.7909, 1.89)], [], [(8, 9, 3, 2), (2, 3, 7, 6), (15, 13, 5, 4), (4, 5, 1, 0), (12, 15, 4, 0), (13, 14, 1, 5), (7, 3, 9, 11), (2, 6, 10, 8), (6, 7, 11, 10), (12, 14, 9, 8), (0, 1, 14, 12), (11, 9, 14, 13), (8, 10, 15, 12), (10, 11, 13, 15), (71, 36, 19, 35), (70, 45, 28, 46), (69, 38, 21, 47), (864, 862, 29, 49), (67, 44, 73, 669, 27, 50, 863), (66, 51, 24, 41), (65, 52, 30, 53), (64, 42, 25, 54), (667, 219, 31, 328), (666, 221, 32, 330), (664, 229, 60, 326), (663, 230, 61, 334), (662, 233, 59, 325), (661, 226, 58, 338), (660, 236, 57, 323), (659, 224, 56, 341), (52, 64, 54, 30), (22, 34, 64, 52), (34, 18, 42, 64), (37, 65, 53, 20), (16, 39, 65, 37), (39, 22, 52, 65), (33, 66, 41, 17), (20, 53, 66, 33), (53, 30, 51, 66), (862, 863, 50, 29), (24, 35, 67, 48), (35, 19, 44, 67), (40, 68, 864, 49, 23, 72), (17, 41, 68, 40), (41, 24, 48, 68), (45, 69, 47, 28), (22, 39, 69, 45), (39, 16, 38, 69), (43, 70, 46, 26), (18, 34, 70, 43), (34, 22, 45, 70), (51, 71, 35, 24), (30, 54, 71, 51), (54, 25, 36, 71), (651, 265, 97, 318), (650, 259, 94, 352), (649, 271, 93, 314), (648, 255, 90, 358), (647, 277, 89, 311), (646, 278, 88, 310), (645, 281, 79, 302), (644, 282, 106, 364), (643, 251, 86, 365), (642, 285, 85, 307), (641, 286, 107, 368), (639, 289, 84, 306), (638, 290, 108, 372), (637, 244, 77, 373), (636, 293, 82, 304), (635, 294, 109, 376), (634, 242, 75, 377), (623, 382, 188, 383), (622, 378, 187, 384), (621, 385, 186, 296), (620, 386, 189, 387), (619, 322, 134, 388), (618, 389, 185, 295), (617, 390, 190, 391), (616, 375, 184, 392), (615, 393, 117, 225), (614, 394, 191, 395), (613, 374, 183, 396), (612, 397, 182, 292), (611, 398, 192, 399), (610, 324, 136, 400), (609, 401, 181, 291), (608, 402, 193, 403), (607, 371, 180, 404), (606, 405, 119, 227), (605, 406, 194, 407), (604, 370, 179, 408), (603, 409, 178, 288), (602, 410, 195, 411), (600, 413, 177, 287), (599, 414, 196, 415), (598, 367, 176, 416), (597, 417, 120, 228), (596, 418, 197, 419), (595, 366, 175, 420), (594, 421, 174, 284), (593, 422, 198, 423), (592, 332, 144, 424), (591, 425, 173, 283), (590, 426, 199, 427), (589, 363, 172, 428), (588, 429, 114, 222), (587, 430, 200, 431), (586, 362, 171, 432), (585, 433, 123, 231), (584, 434, 201, 435), (583, 359, 168, 436), (582, 437, 124, 232), (580, 439, 167, 276), (579, 440, 203, 441), (578, 336, 148, 442), (577, 443, 127, 235), (575, 353, 162, 445), (574, 446, 161, 270), (351, 573, 685, 671), (572, 339, 151, 448), (571, 449, 130, 238), (570, 450, 206, 451), (569, 347, 156, 452), (520, 378, 566, 916, 461), (548, 479, 153, 261), (547, 480, 208, 481), (545, 483, 135, 243), (544, 484, 209, 485), (543, 315, 128, 486), (542, 487, 150, 258), (541, 488, 210, 489), (540, 305, 118, 490), (538, 492, 211, 493), (537, 312, 125, 494), (536, 495, 146, 253), (535, 496, 212, 497), (534, 309, 122, 498), (533, 499, 138, 245), (532, 500, 213, 501), (531, 308, 121, 502), (530, 503, 143, 250), (529, 504, 214, 505), (527, 507, 142, 249), (526, 508, 215, 509), (525, 301, 113, 510), (524, 511, 140, 247), (523, 512, 216, 513), (522, 299, 111, 514), (520, 516, 217, 517), (519, 298, 110, 518), (516, 519, 518, 217), (558, 343, 380, 658), (382, 623, 657, 917, 554), (378, 520, 517, 187), (80, 303, 549, 472), (133, 241, 476, 560), (23, 331, 665, 506, 528, 369, 72), (187, 517, 521, 297), (517, 217, 515, 521), (512, 522, 514, 216), (186, 377, 522, 512), (377, 75, 299, 522), (374, 523, 513, 183), (109, 296, 523, 374), (296, 186, 512, 523), (293, 524, 247, 82), (183, 513, 524, 293), (513, 216, 511, 524), (508, 525, 510, 215), (182, 373, 525, 508), (373, 77, 301, 525), (370, 526, 509, 179), (108, 292, 526, 370), (292, 182, 508, 526), (289, 527, 249, 84), (179, 509, 527, 289), (509, 215, 507, 527), (504, 528, 506, 214), (178, 369, 528, 504), (366, 529, 505, 175), (107, 288, 529, 366), (288, 178, 504, 529), (285, 530, 250, 85), (175, 505, 530, 285), (505, 214, 503, 530), (500, 531, 502, 213), (174, 365, 531, 500), (365, 86, 308, 531), (362, 532, 501, 171), (106, 284, 532, 362), (284, 174, 500, 532), (281, 533, 245, 79), (171, 501, 533, 281), (501, 213, 499, 533), (496, 534, 498, 212), (170, 361, 534, 496), (361, 87, 309, 534), (359, 535, 497, 168), (105, 280, 535, 359), (280, 170, 496, 535), (278, 536, 253, 88), (168, 497, 536, 278), (497, 212, 495, 536), (492, 537, 494, 211), (167, 358, 537, 492), (358, 90, 312, 537), (356, 538, 493, 165), (104, 276, 538, 356), (276, 167, 492, 538), (165, 493, 539, 274), (493, 211, 491, 539), (488, 540, 490, 210), (164, 355, 540, 488), (355, 83, 305, 540), (353, 541, 489, 162), (103, 273, 541, 353), (273, 164, 488, 541), (271, 542, 258, 93), (162, 489, 542, 271), (489, 210, 487, 542), (484, 543, 486, 209), (161, 352, 543, 484), (352, 94, 315, 543), (350, 544, 485, 159), (102, 270, 544, 350), (270, 161, 484, 544), (268, 545, 243, 76), (159, 485, 545, 268), (485, 209, 483, 545), (480, 546, 482, 208), (158, 349, 546, 480), (188, 384, 673, 674), (347, 547, 481, 156), (101, 267, 547, 347), (267, 158, 480, 547), (265, 548, 261, 97), (156, 481, 548, 265), (481, 208, 479, 548), (264, 155, 628, 918, 474), (74, 298, 656, 475), (464, 558, 658, 469), (139, 246, 473, 567), (623, 319, 468, 919, 657), (561, 327, 625, 654), (263, 551, 262, 99), (154, 477, 551, 263), (565, 456, 552, 653), (652, 454, 655, 920, 632), (298, 519, 631, 656), (454, 207, 563, 921, 655), (223, 55, 459, 629), (460, 561, 654, 463), (345, 565, 653, 627), (346, 652, 632, 922, 557), (519, 516, 462, 631), (551, 477, 630, 923, 626), (477, 154, 556, 924, 630), (115, 223, 629, 478), (155, 345, 627, 925, 628), (262, 551, 626, 926, 470), (327, 139, 567, 625), (378, 622, 555, 927, 566), (207, 453, 553, 928, 563), (321, 133, 560, 458), (98, 346, 557, 929, 467), (154, 344, 457, 930, 556), (117, 304, 558, 464), (304, 82, 343, 558), (622, 382, 554, 931, 555), (57, 225, 559, 342), (225, 117, 464, 559), (564, 342, 466, 550), (453, 568, 471, 932, 553), (456, 564, 550, 552), (303, 115, 478, 549), (140, 328, 561, 460), (328, 31, 327, 561), (241, 74, 475, 476), (82, 247, 562, 343), (247, 140, 460, 562), (100, 264, 474, 933, 455), (246, 80, 472, 473), (568, 262, 470, 934, 471), (105, 360, 169, 279, 83, 248, 141, 329, 20, 33, 333, 145, 252, 87, 361, 170, 280), (559, 464, 469, 465), (135, 323, 564, 456), (323, 57, 342, 564), (319, 98, 467, 935, 468), (76, 243, 565, 345), (243, 135, 456, 565), (342, 559, 465, 466), (562, 460, 463, 379), (516, 520, 461, 462), (263, 99, 320, 132, 240, 36, 25, 220, 112, 300, 76, 345, 155, 264, 100, 344, 154), (55, 321, 458, 459), (344, 100, 455, 936, 457), (343, 562, 379, 380), (1000, 944, 820, 969), (450, 569, 452, 206), (157, 348, 569, 450), (348, 101, 347, 569), (316, 570, 451, 129), (95, 266, 570, 316), (266, 157, 450, 570), (237, 571, 238, 63), (129, 451, 571, 237), (451, 206, 449, 571), (274, 78, 21, 38, 92, 357, 166, 275, 104, 356, 165), (101, 348, 157, 266, 95, 43, 26, 81, 349, 158, 267), (103, 354, 163, 272, 91, 256, 37, 20, 329, 141, 248, 83, 355, 164, 273), (447, 572, 448, 205), (152, 340, 572, 447), (340, 63, 339, 572), (447, 205, 676, 675), (96, 260, 573, 351), (260, 152, 447, 573), (269, 574, 270, 102), (269, 160, 672, 677), (446, 574, 686, 682), (354, 103, 353, 575), (313, 576, 444, 126), (91, 272, 576, 313), (234, 577, 235, 62), (126, 444, 577, 234), (444, 204, 443, 577), (237, 63, 340, 152, 260, 96, 317, 42, 18, 43, 95, 316, 129), (234, 62, 337, 149, 257, 92, 38, 16, 37, 256, 91, 313, 126), (440, 578, 442, 203), (149, 337, 578, 440), (337, 62, 336, 578), (357, 579, 441, 166), (92, 257, 579, 357), (257, 149, 440, 579), (275, 580, 276, 104), (166, 441, 580, 275), (441, 203, 439, 580), (309, 581, 438, 122), (230, 582, 232, 61), (122, 438, 582, 230), (438, 202, 437, 582), (132, 320, 99, 262, 568, 453, 207, 454, 652, 346, 98, 319, 131, 239, 44, 19, 36, 240), (434, 583, 436, 201), (169, 360, 583, 434), (360, 105, 359, 583), (305, 584, 435, 118), (83, 279, 584, 305), (279, 169, 434, 584), (226, 585, 231, 58), (118, 435, 585, 226), (435, 201, 433, 585), (268, 76, 300, 112, 220, 25, 42, 317, 96, 351, 160, 269, 102, 350, 159), (430, 586, 432, 200), (173, 364, 586, 430), (364, 106, 362, 586), (301, 587, 431, 113), (77, 283, 587, 301), (283, 173, 430, 587), (221, 588, 222, 32), (113, 431, 588, 221), (431, 200, 429, 588), (426, 589, 428, 199), (123, 310, 589, 426), (310, 88, 363, 589), (324, 590, 427, 136), (58, 231, 590, 324), (231, 123, 426, 590), (244, 591, 283, 77), (136, 427, 591, 244), (427, 199, 425, 591), (422, 592, 424, 198), (146, 334, 592, 422), (334, 61, 332, 592), (363, 593, 423, 172), (88, 253, 593, 363), (253, 146, 422, 593), (282, 594, 284, 106), (172, 423, 594, 282), (423, 198, 421, 594), (418, 595, 420, 197), (177, 368, 595, 418), (368, 107, 366, 595), (308, 596, 419, 121), (86, 287, 596, 308), (287, 177, 418, 596), (229, 597, 228, 60), (121, 419, 597, 229), (419, 197, 417, 597), (414, 598, 416, 196), (124, 311, 598, 414), (311, 89, 367, 598), (332, 599, 415, 144), (61, 232, 599, 332), (232, 124, 414, 599), (251, 600, 287, 86), (144, 415, 600, 251), (415, 196, 413, 600), (147, 335, 601, 410), (633, 297, 73, 44, 239, 624, 381), (367, 602, 411, 176), (89, 254, 602, 367), (254, 147, 410, 602), (286, 603, 288, 107), (176, 411, 603, 286), (411, 195, 409, 603), (406, 604, 408, 194), (181, 372, 604, 406), (372, 108, 370, 604), (312, 605, 407, 125), (90, 291, 605, 312), (291, 181, 406, 605), (233, 606, 227, 59), (125, 407, 606, 233), (407, 194, 405, 606), (402, 607, 404, 193), (127, 314, 607, 402), (314, 93, 371, 607), (336, 608, 403, 148), (62, 235, 608, 336), (235, 127, 402, 608), (255, 609, 291, 90), (148, 403, 609, 255), (403, 193, 401, 609), (398, 610, 400, 192), (150, 338, 610, 398), (338, 58, 324, 610), (371, 611, 399, 180), (93, 258, 611, 371), (258, 150, 398, 611), (290, 612, 292, 108), (180, 399, 612, 290), (399, 192, 397, 612), (394, 613, 396, 191), (185, 376, 613, 394), (376, 109, 374, 613), (315, 614, 395, 128), (94, 295, 614, 315), (295, 185, 394, 614), (236, 615, 225, 57), (128, 395, 615, 236), (395, 191, 393, 615), (390, 616, 392, 190), (130, 318, 616, 390), (318, 97, 375, 616), (339, 617, 391, 151), (63, 238, 617, 339), (238, 130, 390, 617), (259, 618, 295, 94), (151, 391, 618, 259), (391, 190, 389, 618), (386, 619, 388, 189), (153, 341, 619, 386), (341, 56, 322, 619), (375, 620, 387, 184), (97, 261, 620, 375), (261, 153, 386, 620), (294, 621, 296, 109), (184, 387, 621, 294), (387, 189, 385, 621), (382, 622, 384, 188), (658, 380, 755, 834), (999, 948, 846, 977), (319, 623, 383, 131), (472, 549, 735, 716), (560, 476, 713, 742), (668, 218, 27, 669, 73, 297, 521, 515), (131, 383, 624, 239), (998, 945, 764, 965), (475, 656, 817, 900, 873, 902, 714), (469, 658, 834, 797), (567, 473, 715, 744), (997, 938, 818, 976), (654, 625, 743, 837), (653, 552, 787, 841), (996, 947, 785, 979), (656, 631, 823, 879, 904, 817), (995, 943, 784, 963), (629, 459, 709, 708), (463, 654, 837, 792), (627, 653, 841, 763, 950), (994, 949, 855, 978), (631, 462, 822, 823), (993, 946, 814, 971), (992, 942, 762, 964), (478, 629, 708, 736), (991, 950, 763, 961), (990, 951, 827, 970), (625, 567, 744, 743), (989, 941, 845, 975), (988, 940, 783, 962), (458, 560, 742, 867, 741), (160, 351, 671, 672), (384, 187, 297, 633), (385, 634, 377, 186), (189, 388, 634, 385), (388, 134, 242, 634), (389, 635, 376, 185), (190, 392, 635, 389), (392, 184, 294, 635), (393, 636, 304, 117), (191, 396, 636, 393), (396, 183, 293, 636), (397, 637, 373, 182), (192, 400, 637, 397), (400, 136, 244, 637), (401, 638, 372, 181), (193, 404, 638, 401), (404, 180, 290, 638), (405, 639, 306, 119), (194, 408, 639, 405), (408, 179, 289, 639), (409, 640, 369, 178), (413, 641, 368, 177), (196, 416, 641, 413), (416, 176, 286, 641), (417, 642, 307, 120), (197, 420, 642, 417), (420, 175, 285, 642), (421, 643, 365, 174), (198, 424, 643, 421), (424, 144, 251, 643), (425, 644, 364, 173), (199, 428, 644, 425), (428, 172, 282, 644), (429, 645, 302, 114), (200, 432, 645, 429), (432, 171, 281, 645), (433, 646, 310, 123), (201, 436, 646, 433), (436, 168, 278, 646), (437, 647, 311, 124), (439, 648, 358, 167), (203, 442, 648, 439), (442, 148, 255, 648), (443, 649, 314, 127), (204, 445, 649, 443), (445, 162, 271, 649), (446, 650, 352, 161), (205, 448, 650, 446), (448, 151, 259, 650), (449, 651, 318, 130), (206, 452, 651, 449), (452, 156, 265, 651), (987, 952, 819, 968), (986, 937, 761, 960), (985, 953, 821, 974), (550, 466, 747, 840), (984, 939, 844, 973), (552, 550, 840, 787), (549, 478, 736, 735), (901, 899, 866), (983, 954, 728, 959), (473, 472, 716, 715), (982, 955, 816, 972), (465, 469, 797, 835), (981, 956, 718, 966), (466, 465, 835, 747), (379, 463, 792, 838), (462, 461, 957, 824, 822), (459, 458, 741, 709), (980, 958, 729, 967), (380, 379, 838, 755), (479, 659, 341, 153), (208, 482, 659, 479), (482, 116, 224, 659), (483, 660, 323, 135), (209, 486, 660, 483), (486, 128, 236, 660), (487, 661, 338, 150), (210, 490, 661, 487), (490, 118, 226, 661), (491, 662, 325, 137), (211, 494, 662, 491), (494, 125, 233, 662), (495, 663, 334, 146), (212, 498, 663, 495), (498, 122, 230, 663), (499, 664, 326, 138), (213, 502, 664, 499), (502, 121, 229, 664), (503, 665, 331, 143), (214, 506, 665, 503), (507, 666, 330, 142), (215, 510, 666, 507), (510, 113, 221, 666), (511, 667, 328, 140), (216, 514, 667, 511), (514, 111, 219, 667), (217, 518, 668, 515), (518, 110, 218, 668), (675, 676, 695, 694), (688, 680, 699, 707), (676, 682, 701, 695), (671, 685, 704, 690), (674, 673, 692, 693), (673, 688, 707, 692), (681, 674, 693, 700), (672, 671, 690, 691), (116, 482, 683, 670), (384, 633, 688, 673), (573, 447, 675, 685), (482, 546, 684, 683), (633, 381, 680, 688), (624, 383, 681, 687), (546, 349, 679, 684), (205, 446, 682, 676), (383, 188, 674, 681), (349, 81, 678, 679), (381, 624, 687, 680), (574, 269, 677, 686), (685, 675, 694, 704), (670, 683, 702, 689), (677, 672, 691, 696), (686, 677, 696, 705), (683, 684, 703, 702), (682, 686, 705, 701), (684, 679, 698, 703), (679, 678, 697, 698), (687, 681, 700, 706), (680, 687, 706, 699), (861, 710, 711, 749), (860, 708, 709, 751, 890), (859, 723, 722, 739), (858, 724, 725, 757), (857, 715, 716, 759), (856, 719, 720, 765), (978, 968, 819), (854, 731, 732, 769, 888), (915, 899, 714, 903), (852, 773, 772, 734), (851, 774, 775, 776), (897, 867, 742, 876), (849, 778, 870, 770, 733), (896, 871, 780, 877), (847, 767, 768, 782), (843, 745, 746, 785), (842, 786, 766, 730), (841, 787, 788, 789), (840, 747, 748, 790), (839, 791, 760, 727), (838, 792, 793, 794), (837, 743, 744, 795), (836, 796, 758, 726), (835, 797, 798, 799), (834, 755, 756, 800), (833, 801, 740, 712), (832, 802, 803, 804), (831, 753, 754, 805), (830, 806, 872, 752, 721), (829, 807, 808, 809), (828, 735, 736, 810), (827, 811, 750, 816, 970), (826, 812, 813, 814), (825, 737, 738, 815), (772, 771, 878, 823, 822), (914, 900, 817, 904), (732, 734, 824, 969, 820), (734, 772, 822, 824), (812, 825, 815, 813), (766, 765, 825, 812), (765, 720, 737, 825), (960, 964, 762), (729, 730, 826, 761, 967), (730, 766, 812, 826), (814, 813, 811, 827, 971), (807, 828, 810, 808), (760, 759, 828, 807), (759, 716, 735, 828), (753, 829, 809, 754), (725, 727, 829, 753), (727, 760, 807, 829), (723, 830, 721, 722), (754, 809, 830, 723), (809, 808, 806, 830), (802, 831, 805, 803), (758, 757, 831, 802), (757, 725, 753, 831), (737, 832, 804, 738), (720, 726, 832, 737), (726, 758, 802, 832), (710, 833, 712, 865, 711), (738, 804, 833, 710), (804, 803, 801, 833), (797, 834, 800, 798), (747, 835, 799, 748), (719, 836, 726, 720), (748, 799, 836, 719), (799, 798, 796, 836), (792, 837, 795, 793), (755, 838, 794, 756), (724, 839, 727, 725), (756, 794, 839, 724), (794, 793, 791, 839), (787, 840, 790, 788), (763, 841, 789, 764, 961), (728, 842, 730, 729, 959), (764, 789, 842, 728, 965), (789, 788, 786, 842), (962, 963, 784), (750, 749, 843, 783), (749, 711, 874, 745, 843), (972, 973, 844), (770, 869, 769, 845, 974, 821), (769, 732, 820, 975, 845), (966, 976, 818), (733, 770, 821, 977, 846), (779, 847, 782, 780, 871), (740, 739, 847, 779), (739, 722, 767, 847), (882, 848, 880), (894, 881, 848, 882), (881, 883, 848), (717, 849, 733, 718), (746, 781, 849, 717), (781, 877, 780, 778, 849), (774, 850, 884, 777, 775), (752, 868, 751, 850, 774), (751, 709, 741, 885, 850), (767, 851, 776, 768), (722, 721, 851, 767), (721, 752, 774, 851), (731, 852, 734, 732), (768, 776, 852, 731), (776, 775, 773, 852), (773, 853, 886, 771, 772), (775, 777, 853, 773), (876, 742, 713, 905, 887), (893, 888, 769, 869), (780, 782, 854, 889, 778), (782, 768, 731, 854), (785, 746, 717, 855, 979), (786, 856, 765, 766), (788, 790, 856, 786), (790, 748, 719, 856), (791, 857, 759, 760), (793, 795, 857, 791), (795, 744, 715, 857), (796, 858, 757, 758), (798, 800, 858, 796), (800, 756, 724, 858), (801, 859, 739, 740), (803, 805, 859, 801), (805, 754, 723, 859), (892, 890, 751, 868), (808, 810, 860, 891, 806), (810, 736, 708, 860), (811, 861, 749, 750), (813, 815, 861, 811), (815, 738, 710, 861), (40, 335, 147, 254, 89, 277, 647, 437, 202, 438, 581, 309, 87, 252, 145, 333, 33, 17), (48, 67, 863, 862), (68, 48, 862, 864), (72, 369, 640, 412, 601, 335, 40), (872, 892, 868, 752), (806, 891, 892, 872), (891, 860, 890, 892), (870, 893, 869, 770), (778, 889, 893, 870), (889, 854, 888, 893), (777, 876, 887, 853), (712, 740, 779, 883, 881), (874, 894, 882, 745), (711, 865, 894, 874), (865, 712, 881, 894), (745, 882, 880, 781, 746), (878, 895, 906, 879, 823), (771, 875, 907, 895, 878), (913, 902, 873, 908), (880, 896, 877, 781), (848, 883, 896, 880), (883, 779, 871, 896), (884, 897, 876, 777), (850, 885, 897, 884), (885, 741, 867, 897), (886, 898, 909, 875, 771), (853, 887, 910, 898, 886), (912, 901, 866, 911), (910, 912, 911, 898), (887, 905, 912, 910), (905, 713, 901, 912), (907, 913, 908, 895), (875, 903, 913, 907), (903, 714, 902, 913), (906, 914, 904, 879), (895, 908, 914, 906), (908, 873, 900, 914), (909, 915, 903, 875), (898, 911, 915, 909), (911, 866, 899, 915), (476, 475, 714, 899, 901, 713), (718, 733, 846, 976, 966), (816, 750, 783, 973, 972), (783, 843, 785, 963, 962), (761, 826, 814, 964, 960), (855, 717, 718, 968, 978), (937, 980, 967, 761), (457, 936, 980, 937), (936, 455, 958, 980), (938, 981, 966, 818), (468, 935, 981, 938), (935, 467, 956, 981), (939, 982, 972, 844), (471, 934, 982, 939), (934, 470, 955, 982), (958, 983, 959, 729), (455, 933, 983, 958), (933, 474, 954, 983), (940, 984, 973, 783), (553, 932, 984, 940), (932, 471, 939, 984), (941, 985, 974, 845), (555, 931, 985, 941), (931, 554, 953, 985), (942, 986, 960, 762), (556, 930, 986, 942), (930, 457, 937, 986), (956, 987, 968, 718), (467, 929, 987, 956), (929, 557, 952, 987), (943, 988, 962, 784), (563, 928, 988, 943), (928, 553, 940, 988), (944, 989, 975, 820), (566, 927, 989, 944), (927, 555, 941, 989), (955, 990, 970, 816), (470, 926, 990, 955), (926, 626, 951, 990), (945, 991, 961, 764), (628, 925, 991, 945), (925, 627, 950, 991), (946, 992, 964, 814), (630, 924, 992, 946), (924, 556, 942, 992), (951, 993, 971, 827), (626, 923, 993, 951), (923, 630, 946, 993), (952, 994, 978, 819), (557, 922, 994, 952), (922, 632, 949, 994), (947, 995, 963, 785), (655, 921, 995, 947), (921, 563, 943, 995), (949, 996, 979, 855), (632, 920, 996, 949), (920, 655, 947, 996), (948, 997, 976, 846), (657, 919, 997, 948), (919, 468, 938, 997), (954, 998, 965, 728), (474, 918, 998, 954), (918, 628, 945, 998), (953, 999, 977, 821), (554, 917, 999, 953), (917, 657, 948, 999), (957, 1000, 969, 824), (461, 916, 1000, 957), (916, 566, 944, 1000)])
me_cube.materials.append(mat_material)
me_cube.use_remesh_preserve_volume = False
me_cube.use_remesh_preserve_attributes = False
me_cube.use_mirror_vertex_groups = False
me_cube.update()

# ---- objects
ob_cylinder = bpy.data.objects.new('Cylinder', me_cylinder)
ob_cube = bpy.data.objects.new('Cube', me_cube)
ob_lamp = bpy.data.objects.new('Lamp', light_lamp)
ob_camera = bpy.data.objects.new('Camera', cam_camera)

# ---- transforms, parenting, visibility, modifiers, constraints
ob_cylinder.location = (0.02441, -1.847, -0.03441)
ob_cylinder.rotation_euler = (1.69, -0.0, 0.0)
ob_cylinder.scale = (0.3115, 0.3115, 2.296)
ob_cylinder.lineart.crease_threshold = 0.0
ob_cube.location = (0.0, 5.064, 0.0)
ob_cube.scale = (-3.747, 4.84, 0.5)
ob_cube.lock_rotations_4d = False
ob_cube.empty_display_type = 'ARROWS'
ob_cube.lineart.crease_threshold = 0.0
_m = ob_cube.modifiers.new('Mirror', 'MIRROR')
ob_lamp.location = (4.076, 1.005, 5.904)
ob_lamp.rotation_euler = (0.6503, 0.05522, 1.866)
ob_lamp.lock_rotations_4d = False
ob_lamp.empty_display_type = 'ARROWS'
ob_lamp.color = (0.0, 0.0, 0.0, 0.0)
ob_lamp.lineart.crease_threshold = 0.0
ob_camera.location = (7.481, -6.508, 5.344)
ob_camera.rotation_euler = (1.109, 0.0, 0.8149)
ob_camera.lock_rotations_4d = False
ob_camera.empty_display_type = 'ARROWS'
ob_camera.color = (0.0, 0.0, 0.0, 0.0)
ob_camera.display_type = 'WIRE'
ob_camera.lineart.crease_threshold = 0.0

# ---- collection membership
col_collection_1.objects.link(ob_cylinder)
col_collection_1.objects.link(ob_cube)
col_collection_1.objects.link(ob_lamp)
col_collection_1.objects.link(ob_camera)

# ---- scene / render settings (as saved in the file)
scene.camera = ob_camera
scene.frame_start = 1; scene.frame_end = 250; scene.frame_set(1)
scene.render.engine = 'BLENDER_EEVEE_NEXT'
scene.render.resolution_percentage = 50
scene.render.dither_intensity = 0.0
scene.cycles.use_denoising = False
scene.cycles.samples = 128
scene.cycles.sampling_pattern = 'TABULATED_SOBOL'
scene.cycles.light_sampling_threshold = 0.0
scene.cycles.use_adaptive_sampling = False
scene.cycles.use_light_tree = False
scene.cycles.blur_glossy = 0.0
scene.cycles.sample_clamp_indirect = 0.0
scene.view_settings.view_transform = 'Standard'
bpy.context.view_layer.update()
